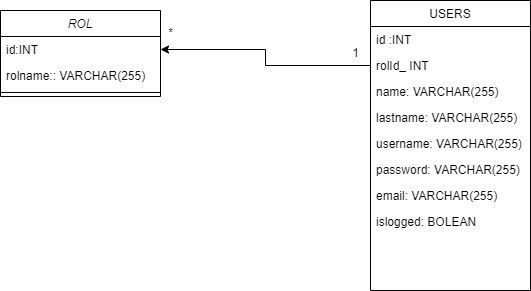

The diagram above was exported from draw.io. Its source (the exported page's mxGraphModel, read from the mxfile embedded in the PNG):
<mxGraphModel dx="794" dy="456" grid="1" gridSize="10" guides="1" tooltips="1" connect="1" arrows="1" fold="1" page="1" pageScale="1" pageWidth="827" pageHeight="1169" math="0" shadow="0">
  <root>
    <mxCell id="WIyWlLk6GJQsqaUBKTNV-0" />
    <mxCell id="WIyWlLk6GJQsqaUBKTNV-1" parent="WIyWlLk6GJQsqaUBKTNV-0" />
    <mxCell id="zkfFHV4jXpPFQw0GAbJ--0" value="ROL" style="swimlane;fontStyle=2;align=center;verticalAlign=top;childLayout=stackLayout;horizontal=1;startSize=26;horizontalStack=0;resizeParent=1;resizeLast=0;collapsible=1;marginBottom=0;rounded=0;shadow=0;strokeWidth=1;" parent="WIyWlLk6GJQsqaUBKTNV-1" vertex="1">
      <mxGeometry x="190" y="130" width="160" height="86" as="geometry">
        <mxRectangle x="230" y="140" width="160" height="26" as="alternateBounds" />
      </mxGeometry>
    </mxCell>
    <mxCell id="zkfFHV4jXpPFQw0GAbJ--1" value="id:INT" style="text;align=left;verticalAlign=top;spacingLeft=4;spacingRight=4;overflow=hidden;rotatable=0;points=[[0,0.5],[1,0.5]];portConstraint=eastwest;" parent="zkfFHV4jXpPFQw0GAbJ--0" vertex="1">
      <mxGeometry y="26" width="160" height="26" as="geometry" />
    </mxCell>
    <mxCell id="zkfFHV4jXpPFQw0GAbJ--2" value="rolname:: VARCHAR(255)" style="text;align=left;verticalAlign=top;spacingLeft=4;spacingRight=4;overflow=hidden;rotatable=0;points=[[0,0.5],[1,0.5]];portConstraint=eastwest;rounded=0;shadow=0;html=0;" parent="zkfFHV4jXpPFQw0GAbJ--0" vertex="1">
      <mxGeometry y="52" width="160" height="26" as="geometry" />
    </mxCell>
    <mxCell id="zkfFHV4jXpPFQw0GAbJ--4" value="" style="line;html=1;strokeWidth=1;align=left;verticalAlign=middle;spacingTop=-1;spacingLeft=3;spacingRight=3;rotatable=0;labelPosition=right;points=[];portConstraint=eastwest;" parent="zkfFHV4jXpPFQw0GAbJ--0" vertex="1">
      <mxGeometry y="78" width="160" height="8" as="geometry" />
    </mxCell>
    <mxCell id="g-H3x7k57Ax4pfKkS8IY-6" style="edgeStyle=orthogonalEdgeStyle;rounded=0;orthogonalLoop=1;jettySize=auto;html=1;entryX=1;entryY=0.5;entryDx=0;entryDy=0;exitX=0;exitY=0.5;exitDx=0;exitDy=0;" edge="1" parent="WIyWlLk6GJQsqaUBKTNV-1" source="zkfFHV4jXpPFQw0GAbJ--19" target="zkfFHV4jXpPFQw0GAbJ--1">
      <mxGeometry relative="1" as="geometry">
        <mxPoint x="518" y="186" as="sourcePoint" />
        <mxPoint x="360" y="90" as="targetPoint" />
      </mxGeometry>
    </mxCell>
    <mxCell id="zkfFHV4jXpPFQw0GAbJ--17" value="USERS" style="swimlane;fontStyle=0;align=center;verticalAlign=top;childLayout=stackLayout;horizontal=1;startSize=26;horizontalStack=0;resizeParent=1;resizeLast=0;collapsible=1;marginBottom=0;rounded=0;shadow=0;strokeWidth=1;" parent="WIyWlLk6GJQsqaUBKTNV-1" vertex="1">
      <mxGeometry x="560" y="120" width="160" height="290" as="geometry">
        <mxRectangle x="550" y="140" width="160" height="26" as="alternateBounds" />
      </mxGeometry>
    </mxCell>
    <mxCell id="zkfFHV4jXpPFQw0GAbJ--18" value="id :INT" style="text;align=left;verticalAlign=top;spacingLeft=4;spacingRight=4;overflow=hidden;rotatable=0;points=[[0,0.5],[1,0.5]];portConstraint=eastwest;" parent="zkfFHV4jXpPFQw0GAbJ--17" vertex="1">
      <mxGeometry y="26" width="160" height="26" as="geometry" />
    </mxCell>
    <mxCell id="zkfFHV4jXpPFQw0GAbJ--19" value="rolId_ INT" style="text;align=left;verticalAlign=top;spacingLeft=4;spacingRight=4;overflow=hidden;rotatable=0;points=[[0,0.5],[1,0.5]];portConstraint=eastwest;rounded=0;shadow=0;html=0;" parent="zkfFHV4jXpPFQw0GAbJ--17" vertex="1">
      <mxGeometry y="52" width="160" height="26" as="geometry" />
    </mxCell>
    <mxCell id="zkfFHV4jXpPFQw0GAbJ--20" value="name: VARCHAR(255)" style="text;align=left;verticalAlign=top;spacingLeft=4;spacingRight=4;overflow=hidden;rotatable=0;points=[[0,0.5],[1,0.5]];portConstraint=eastwest;rounded=0;shadow=0;html=0;" parent="zkfFHV4jXpPFQw0GAbJ--17" vertex="1">
      <mxGeometry y="78" width="160" height="26" as="geometry" />
    </mxCell>
    <mxCell id="zkfFHV4jXpPFQw0GAbJ--21" value="lastname: VARCHAR(255)" style="text;align=left;verticalAlign=top;spacingLeft=4;spacingRight=4;overflow=hidden;rotatable=0;points=[[0,0.5],[1,0.5]];portConstraint=eastwest;rounded=0;shadow=0;html=0;" parent="zkfFHV4jXpPFQw0GAbJ--17" vertex="1">
      <mxGeometry y="104" width="160" height="26" as="geometry" />
    </mxCell>
    <mxCell id="zkfFHV4jXpPFQw0GAbJ--22" value="username: VARCHAR(255)" style="text;align=left;verticalAlign=top;spacingLeft=4;spacingRight=4;overflow=hidden;rotatable=0;points=[[0,0.5],[1,0.5]];portConstraint=eastwest;rounded=0;shadow=0;html=0;" parent="zkfFHV4jXpPFQw0GAbJ--17" vertex="1">
      <mxGeometry y="130" width="160" height="26" as="geometry" />
    </mxCell>
    <mxCell id="g-H3x7k57Ax4pfKkS8IY-2" value="password: VARCHAR(255)" style="text;align=left;verticalAlign=top;spacingLeft=4;spacingRight=4;overflow=hidden;rotatable=0;points=[[0,0.5],[1,0.5]];portConstraint=eastwest;rounded=0;shadow=0;html=0;" vertex="1" parent="zkfFHV4jXpPFQw0GAbJ--17">
      <mxGeometry y="156" width="160" height="26" as="geometry" />
    </mxCell>
    <mxCell id="g-H3x7k57Ax4pfKkS8IY-3" value="email: VARCHAR(255)" style="text;align=left;verticalAlign=top;spacingLeft=4;spacingRight=4;overflow=hidden;rotatable=0;points=[[0,0.5],[1,0.5]];portConstraint=eastwest;rounded=0;shadow=0;html=0;" vertex="1" parent="zkfFHV4jXpPFQw0GAbJ--17">
      <mxGeometry y="182" width="160" height="26" as="geometry" />
    </mxCell>
    <mxCell id="g-H3x7k57Ax4pfKkS8IY-4" value="islogged: BOLEAN" style="text;align=left;verticalAlign=top;spacingLeft=4;spacingRight=4;overflow=hidden;rotatable=0;points=[[0,0.5],[1,0.5]];portConstraint=eastwest;rounded=0;shadow=0;html=0;" vertex="1" parent="zkfFHV4jXpPFQw0GAbJ--17">
      <mxGeometry y="208" width="160" height="26" as="geometry" />
    </mxCell>
    <mxCell id="g-H3x7k57Ax4pfKkS8IY-7" value="*" style="text;html=1;align=center;verticalAlign=middle;resizable=0;points=[];autosize=1;strokeColor=none;fillColor=none;" vertex="1" parent="WIyWlLk6GJQsqaUBKTNV-1">
      <mxGeometry x="345" y="138" width="30" height="30" as="geometry" />
    </mxCell>
    <mxCell id="g-H3x7k57Ax4pfKkS8IY-8" value="1" style="text;html=1;align=center;verticalAlign=middle;resizable=0;points=[];autosize=1;strokeColor=none;fillColor=none;" vertex="1" parent="WIyWlLk6GJQsqaUBKTNV-1">
      <mxGeometry x="530" y="158" width="30" height="30" as="geometry" />
    </mxCell>
  </root>
</mxGraphModel>